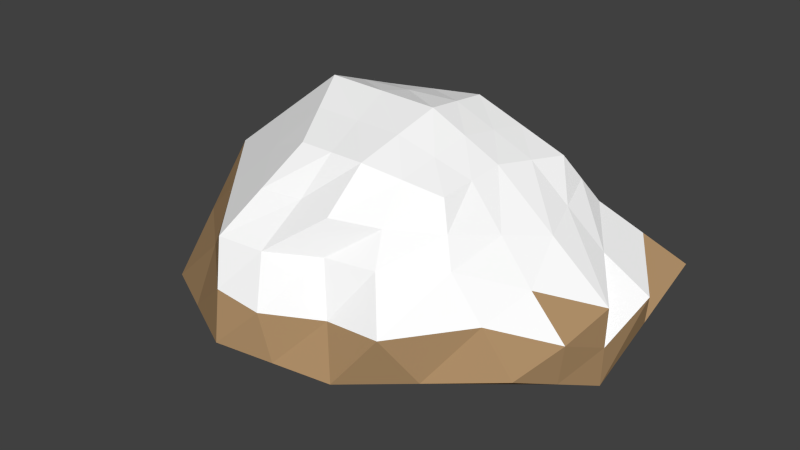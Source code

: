 # Source: rock_2.blend  (saved by Blender 2.76.0; exported with 4.5.12 LTS)
import bpy
from mathutils import Matrix  # noqa: F401  (used for matrix-valued properties, if any)

bpy.ops.wm.read_factory_settings(use_empty=True)
scene = bpy.context.scene
scene.name = 'Scene'

# ---- collections
col_collection_1 = bpy.data.collections.new('Collection 1'); scene.collection.children.link(col_collection_1)

# ---- materials (node trees are filled in below, after node groups)
mat_material_001 = bpy.data.materials.new('Material.001')
mat_material_001.alpha_threshold = 0.0
mat_material_001.use_transparent_shadow = False
mat_material_001.diffuse_color = (0.4233, 0.2705, 0.1384, 1.0)
mat_material_001.roughness = 0.5
mat_material_002 = bpy.data.materials.new('Material.002')
mat_material_002.alpha_threshold = 0.0
mat_material_002.use_transparent_shadow = False
mat_material_002.diffuse_color = (1.0, 1.0, 1.0, 1.0)
mat_material_002.roughness = 0.5

# ---- material node trees

# ---- world
world_world = bpy.data.worlds.new('World'); scene.world = world_world
world_world.color = (0.05088, 0.05088, 0.05088)
world_world.use_sun_shadow = False
world_world.sun_shadow_jitter_overblur = 0.0
world_world.cycles.sampling_method = 'MANUAL'
world_world.cycles.sample_map_resolution = 256

# ---- meshes
me_cube_001 = bpy.data.meshes.new('Cube.001')
me_cube_001.from_pydata([(-0.7328, -2.166, -0.8421), (-0.7413, -0.9625, 0.708), (-1.772, 1.165, -1.0), (-1.371, 1.004, 0.5817), (1.675, -1.007, -0.8218), (0.7047, -0.7296, 0.5083), (1.977, 1.506, -0.6439), (0.9489, 0.7839, 0.4649), (-1.0, -1.808, 0.0), (-1.229, 0.0, 0.978), (-1.933, 1.355, -0.06174), (-2.591, -1.04, -1.311), (0.0, 0.7277, 0.8585), (1.245, 1.0, 0.0), (0.0, 1.596, -1.0), (0.7472, 0.0, 0.5798), (1.0, -1.0, 0.0), (1.978, -0.02488, -1.249), (0.0, -1.0, 0.7249), (0.3374, -1.826, -1.0), (0.0, 0.0, 0.9391), (0.0, 0.0, -1.578), (0.0, -1.5, 0.0), (1.982, 0.0, -0.4417), (0.2604, 1.561, -0.3461), (-2.446, -0.1322, 0.0), (-0.8706, -1.385, 0.354), (-1.3, 0.5021, 0.7798), (-1.853, 1.26, -0.5309), (-1.662, -1.603, -1.077), (0.4744, 0.7558, 0.6617), (1.611, 1.253, -0.3219), (-0.8861, 1.691, -1.0), (0.7259, -0.3648, 0.544), (1.338, -1.004, -0.4109), (1.977, 0.7407, -0.9466), (-0.3706, -0.9813, 0.7164), (1.006, -1.417, -0.9109), (-0.8664, -1.987, -0.421), (-0.9852, -0.4813, 0.843), (-1.652, 1.18, 0.26), (-2.182, 0.6301, -1.156), (-0.6855, 0.866, 0.7201), (1.097, 0.8919, 0.2325), (0.9886, 1.551, -0.8219), (0.848, 0.3919, 0.5224), (0.8523, -0.8648, 0.2541), (1.826, -0.5161, -1.036), (0.3523, -0.8648, 0.6166), (-0.1977, -1.996, -0.921), (-0.6146, 0.0, 0.9585), (0.3736, 0.0, 0.7595), (0.0, -0.5, 0.832), (0.0, 0.3638, 0.8988), (0.9888, -0.01244, -1.414), (-1.296, -0.5201, -1.445), (0.1687, -0.9129, -1.289), (0.0, 0.7982, -1.289), (0.1687, -1.663, -0.5), (0.0, -1.446, 0.3624), (0.5, -1.402, 0.0), (-0.5, -1.766, 0.0), (1.98, -0.01244, -0.8455), (1.365, 0.0, 0.06907), (1.614, 0.5, -0.2208), (1.491, -0.5, -0.2208), (0.1302, 1.579, -0.673), (0.1302, 1.144, 0.2562), (-0.8363, 1.733, -0.2039), (0.7526, 1.281, -0.173), (-2.519, -0.5862, -0.6557), (-1.838, -0.06611, 0.489), (-1.723, -0.97, 0.0), (-2.19, 0.6115, -0.03087), (-1.745, 0.5568, 0.3745), (-1.354, -0.7256, 0.4215), (-1.693, -1.287, -0.5384), (0.6135, 1.018, 0.2443), (-0.7609, 1.499, 0.2581), (-0.8612, 1.859, -0.6019), (1.109, -0.4324, 0.1616), (1.231, 0.446, 0.1508), (2.056, 0.6203, -0.5837), (-0.4353, -1.318, 0.3582), (0.4262, -1.224, 0.3083), (0.7532, -1.68, -0.4555), (-1.091, 0.4304, -1.222), (-0.7467, -1.258, -1.183), (0.9976, -0.7145, -1.162), (0.424, 0.3779, 0.7106), (0.363, -0.4324, 0.688), (-0.4926, -0.4906, 0.8375), (-0.65, 0.433, 0.8393), (0.9887, 0.7695, -1.118), (-0.3489, -1.999, -0.4605), (1.867, -0.5081, -0.6282), (0.8706, 1.416, -0.4975), (-2.186, 0.9506, -0.5933)], [], [(97, 28, 2, 41), (96, 31, 6, 44), (95, 34, 4, 47), (94, 38, 0, 49), (93, 44, 6, 35), (92, 42, 3, 27), (91, 50, 9, 39), (90, 51, 20, 52), (89, 30, 12, 53), (88, 54, 17, 47), (87, 55, 21, 56), (86, 32, 14, 57), (85, 58, 19, 37), (84, 59, 22, 60), (83, 26, 8, 61), (82, 62, 17, 35), (81, 63, 23, 64), (80, 46, 16, 65), (79, 66, 14, 32), (78, 67, 24, 68), (77, 43, 13, 69), (76, 70, 11, 29), (75, 71, 25, 72), (74, 40, 10, 73), (71, 74, 73, 25), (9, 27, 74, 71), (27, 3, 40, 74), (26, 75, 72, 8), (1, 39, 75, 26), (39, 9, 71, 75), (38, 76, 29, 0), (8, 72, 76, 38), (72, 25, 70, 76), (67, 77, 69, 24), (12, 30, 77, 67), (30, 7, 43, 77), (40, 78, 68, 10), (3, 42, 78, 40), (42, 12, 67, 78), (28, 79, 32, 2), (10, 68, 79, 28), (68, 24, 66, 79), (63, 80, 65, 23), (15, 33, 80, 63), (33, 5, 46, 80), (43, 81, 64, 13), (7, 45, 81, 43), (45, 15, 63, 81), (31, 82, 35, 6), (13, 64, 82, 31), (64, 23, 62, 82), (59, 83, 61, 22), (18, 36, 83, 59), (36, 1, 26, 83), (46, 84, 60, 16), (5, 48, 84, 46), (48, 18, 59, 84), (34, 85, 37, 4), (16, 60, 85, 34), (60, 22, 58, 85), (55, 86, 57, 21), (11, 41, 86, 55), (41, 2, 32, 86), (49, 87, 56, 19), (0, 29, 87, 49), (29, 11, 55, 87), (37, 88, 47, 4), (19, 56, 88, 37), (56, 21, 54, 88), (51, 89, 53, 20), (15, 45, 89, 51), (45, 7, 30, 89), (48, 90, 52, 18), (5, 33, 90, 48), (33, 15, 51, 90), (36, 91, 39, 1), (18, 52, 91, 36), (52, 20, 50, 91), (50, 92, 27, 9), (20, 53, 92, 50), (53, 12, 42, 92), (54, 93, 35, 17), (21, 57, 93, 54), (57, 14, 44, 93), (58, 94, 49, 19), (22, 61, 94, 58), (61, 8, 38, 94), (62, 95, 47, 17), (23, 65, 95, 62), (65, 16, 34, 95), (66, 96, 44, 14), (24, 69, 96, 66), (69, 13, 31, 96), (70, 97, 41, 11), (25, 73, 97, 70), (73, 10, 28, 97)])
me_cube_001.polygons.foreach_set('material_index', [0, 0, 0, 0, 0, 1, 1, 1, 1, 0, 0, 0, 0, 1, 1, 0, 1, 1, 0, 1, 1, 0, 1, 1, 1, 1, 1, 1, 1, 1, 0, 0, 0, 1, 1, 1, 1, 1, 1, 0, 0, 0, 1, 1, 1, 1, 1, 1, 0, 1, 1, 1, 1, 1, 1, 1, 1, 0, 1, 1, 0, 0, 0, 0, 0, 0, 0, 0, 0, 1, 1, 1, 1, 1, 1, 1, 1, 1, 1, 1, 1, 0, 0, 0, 0, 1, 1, 0, 0, 1, 0, 0, 1, 0, 0, 0])
me_cube_001.materials.append(None)
me_cube_001.materials.append(None)
me_cube_001.use_remesh_preserve_volume = False
me_cube_001.use_remesh_preserve_attributes = False
me_cube_001.use_mirror_vertex_groups = False
me_cube_001.update()

# ---- objects
ob_cube = bpy.data.objects.new('Cube', me_cube_001)

# ---- transforms, parenting, visibility, modifiers, constraints
ob_cube.location = (0.0, 0.0, 0.0)
ob_cube.lineart.crease_threshold = 0.0
ob_cube.material_slots[0].link = 'OBJECT'; ob_cube.material_slots[0].material = mat_material_001
ob_cube.material_slots[1].link = 'OBJECT'; ob_cube.material_slots[1].material = mat_material_002

# ---- collection membership
col_collection_1.objects.link(ob_cube)

# ---- scene / render settings (as saved in the file)
scene.frame_start = 1; scene.frame_end = 250; scene.frame_set(1)
scene.render.engine = 'BLENDER_EEVEE_NEXT'
scene.render.resolution_percentage = 50
scene.render.dither_intensity = 0.0
scene.cycles.use_denoising = False
scene.cycles.samples = 10
scene.cycles.sampling_pattern = 'TABULATED_SOBOL'
scene.cycles.light_sampling_threshold = 0.0
scene.cycles.use_adaptive_sampling = False
scene.cycles.use_light_tree = False
scene.cycles.blur_glossy = 0.0
scene.cycles.pixel_filter_type = 'GAUSSIAN'
scene.cycles.sample_clamp_indirect = 0.0
scene.view_settings.view_transform = 'Standard'
bpy.context.view_layer.update()

# ---- added for rendering (the .blend has no active camera and no usable light): camera, sun
cam_auto = bpy.data.cameras.new('AutoCamera')
cam_auto.lens = 50.0
cam_auto.sensor_width = 36.0
cam_auto.clip_end = 1000.0
ob_auto_camera = bpy.data.objects.new('AutoCamera', cam_auto)
scene.collection.objects.link(ob_auto_camera)
ob_auto_camera.location = (5.89317, -7.54612, 4.6284)
ob_auto_camera.rotation_euler = (1.09748, -7.21219e-08, 0.694738)
scene.camera = ob_auto_camera
light_auto_sun = bpy.data.lights.new('AutoSun', 'SUN')
light_auto_sun.energy = 3.0
light_auto_sun.angle = 0.0523599
ob_auto_sun = bpy.data.objects.new('AutoSun', light_auto_sun)
scene.collection.objects.link(ob_auto_sun)
ob_auto_sun.rotation_euler = (0.872665, 0.174533, 0.523599)
bpy.context.view_layer.update()
